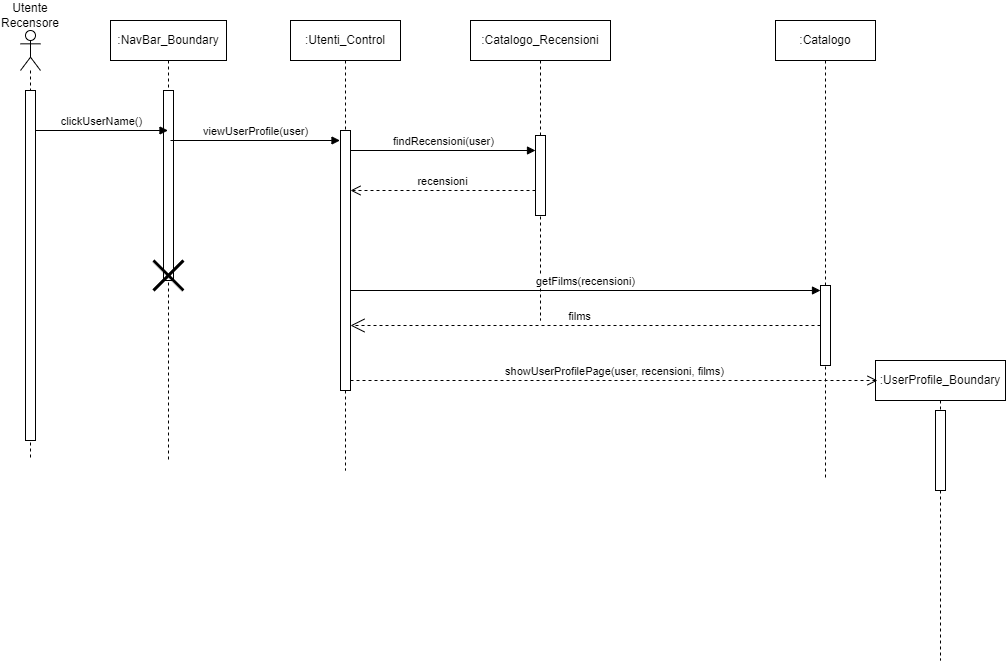

The diagram above was exported from draw.io. Its source (the exported page's mxGraphModel, read from the mxfile embedded in the PNG):
<mxGraphModel dx="1020" dy="496" grid="1" gridSize="10" guides="1" tooltips="1" connect="1" arrows="1" fold="1" page="1" pageScale="1" pageWidth="827" pageHeight="1169" math="0" shadow="0">
  <root>
    <mxCell id="0" />
    <mxCell id="1" parent="0" />
    <mxCell id="bJD-7n71ggJvzxjQHtQu-23" value="" style="shape=umlLifeline;perimeter=lifelinePerimeter;whiteSpace=wrap;html=1;container=1;dropTarget=0;collapsible=0;recursiveResize=0;outlineConnect=0;portConstraint=eastwest;newEdgeStyle={&quot;curved&quot;:0,&quot;rounded&quot;:0};participant=umlActor;" parent="1" vertex="1">
      <mxGeometry x="210" y="730" width="20" height="430" as="geometry" />
    </mxCell>
    <mxCell id="bJD-7n71ggJvzxjQHtQu-24" value="" style="html=1;points=[[0,0,0,0,5],[0,1,0,0,-5],[1,0,0,0,5],[1,1,0,0,-5]];perimeter=orthogonalPerimeter;outlineConnect=0;targetShapes=umlLifeline;portConstraint=eastwest;newEdgeStyle={&quot;curved&quot;:0,&quot;rounded&quot;:0};" parent="bJD-7n71ggJvzxjQHtQu-23" vertex="1">
      <mxGeometry x="5" y="60" width="10" height="350" as="geometry" />
    </mxCell>
    <mxCell id="bJD-7n71ggJvzxjQHtQu-25" value=":NavBar_Boundary" style="shape=umlLifeline;perimeter=lifelinePerimeter;whiteSpace=wrap;html=1;container=1;dropTarget=0;collapsible=0;recursiveResize=0;outlineConnect=0;portConstraint=eastwest;newEdgeStyle={&quot;curved&quot;:0,&quot;rounded&quot;:0};" parent="1" vertex="1">
      <mxGeometry x="300" y="720" width="116" height="440" as="geometry" />
    </mxCell>
    <mxCell id="bJD-7n71ggJvzxjQHtQu-26" value="" style="html=1;points=[[0,0,0,0,5],[0,1,0,0,-5],[1,0,0,0,5],[1,1,0,0,-5]];perimeter=orthogonalPerimeter;outlineConnect=0;targetShapes=umlLifeline;portConstraint=eastwest;newEdgeStyle={&quot;curved&quot;:0,&quot;rounded&quot;:0};" parent="bJD-7n71ggJvzxjQHtQu-25" vertex="1">
      <mxGeometry x="53" y="70" width="10" height="190" as="geometry" />
    </mxCell>
    <mxCell id="bJD-7n71ggJvzxjQHtQu-27" value="" style="shape=umlDestroy;whiteSpace=wrap;html=1;strokeWidth=3;targetShapes=umlLifeline;" parent="bJD-7n71ggJvzxjQHtQu-25" vertex="1">
      <mxGeometry x="43" y="240" width="30" height="30" as="geometry" />
    </mxCell>
    <mxCell id="bJD-7n71ggJvzxjQHtQu-28" value="clickUserName()" style="html=1;verticalAlign=bottom;endArrow=block;curved=0;rounded=0;" parent="1" edge="1">
      <mxGeometry width="80" relative="1" as="geometry">
        <mxPoint x="225" y="830" as="sourcePoint" />
        <mxPoint x="357.5" y="830" as="targetPoint" />
      </mxGeometry>
    </mxCell>
    <mxCell id="bJD-7n71ggJvzxjQHtQu-29" value=":Utenti_Control" style="shape=umlLifeline;perimeter=lifelinePerimeter;whiteSpace=wrap;html=1;container=1;dropTarget=0;collapsible=0;recursiveResize=0;outlineConnect=0;portConstraint=eastwest;newEdgeStyle={&quot;curved&quot;:0,&quot;rounded&quot;:0};" parent="1" vertex="1">
      <mxGeometry x="480" y="720" width="110" height="450" as="geometry" />
    </mxCell>
    <mxCell id="bJD-7n71ggJvzxjQHtQu-30" value="" style="html=1;points=[[0,0,0,0,5],[0,1,0,0,-5],[1,0,0,0,5],[1,1,0,0,-5]];perimeter=orthogonalPerimeter;outlineConnect=0;targetShapes=umlLifeline;portConstraint=eastwest;newEdgeStyle={&quot;curved&quot;:0,&quot;rounded&quot;:0};" parent="bJD-7n71ggJvzxjQHtQu-29" vertex="1">
      <mxGeometry x="50" y="110" width="10" height="260" as="geometry" />
    </mxCell>
    <mxCell id="bJD-7n71ggJvzxjQHtQu-31" value="viewUserProfile(user)" style="html=1;verticalAlign=bottom;endArrow=block;curved=0;rounded=0;" parent="1" edge="1">
      <mxGeometry width="80" relative="1" as="geometry">
        <mxPoint x="360" y="840" as="sourcePoint" />
        <mxPoint x="529.5" y="840" as="targetPoint" />
      </mxGeometry>
    </mxCell>
    <mxCell id="bJD-7n71ggJvzxjQHtQu-32" value=":Catalogo_Recensioni" style="shape=umlLifeline;perimeter=lifelinePerimeter;whiteSpace=wrap;html=1;container=1;dropTarget=0;collapsible=0;recursiveResize=0;outlineConnect=0;portConstraint=eastwest;newEdgeStyle={&quot;curved&quot;:0,&quot;rounded&quot;:0};" parent="1" vertex="1">
      <mxGeometry x="660" y="720" width="140" height="300" as="geometry" />
    </mxCell>
    <mxCell id="bJD-7n71ggJvzxjQHtQu-33" value="" style="html=1;points=[[0,0,0,0,5],[0,1,0,0,-5],[1,0,0,0,5],[1,1,0,0,-5]];perimeter=orthogonalPerimeter;outlineConnect=0;targetShapes=umlLifeline;portConstraint=eastwest;newEdgeStyle={&quot;curved&quot;:0,&quot;rounded&quot;:0};" parent="bJD-7n71ggJvzxjQHtQu-32" vertex="1">
      <mxGeometry x="65" y="115" width="10" height="80" as="geometry" />
    </mxCell>
    <mxCell id="bJD-7n71ggJvzxjQHtQu-34" value="findRecensioni(user)" style="html=1;verticalAlign=bottom;endArrow=block;curved=0;rounded=0;" parent="1" target="bJD-7n71ggJvzxjQHtQu-33" edge="1">
      <mxGeometry width="80" relative="1" as="geometry">
        <mxPoint x="540" y="850" as="sourcePoint" />
        <mxPoint x="610" y="850" as="targetPoint" />
      </mxGeometry>
    </mxCell>
    <mxCell id="bJD-7n71ggJvzxjQHtQu-35" value="recensioni" style="html=1;verticalAlign=bottom;endArrow=open;dashed=1;endSize=8;curved=0;rounded=0;" parent="1" source="bJD-7n71ggJvzxjQHtQu-33" edge="1">
      <mxGeometry relative="1" as="geometry">
        <mxPoint x="705.5" y="890" as="sourcePoint" />
        <mxPoint x="540" y="890" as="targetPoint" />
      </mxGeometry>
    </mxCell>
    <mxCell id="bJD-7n71ggJvzxjQHtQu-38" value="Utente Recensore" style="text;html=1;align=center;verticalAlign=middle;whiteSpace=wrap;rounded=0;" parent="1" vertex="1">
      <mxGeometry x="190" y="700" width="60" height="30" as="geometry" />
    </mxCell>
    <mxCell id="4VQ5M1YdPWV5iCZuIAfd-8" value=":UserProfile_Boundary" style="shape=umlLifeline;perimeter=lifelinePerimeter;whiteSpace=wrap;html=1;container=1;dropTarget=0;collapsible=0;recursiveResize=0;outlineConnect=0;portConstraint=eastwest;newEdgeStyle={&quot;curved&quot;:0,&quot;rounded&quot;:0};" vertex="1" parent="1">
      <mxGeometry x="1065" y="1060" width="130" height="300" as="geometry" />
    </mxCell>
    <mxCell id="4VQ5M1YdPWV5iCZuIAfd-9" value="" style="html=1;points=[[0,0,0,0,5],[0,1,0,0,-5],[1,0,0,0,5],[1,1,0,0,-5]];perimeter=orthogonalPerimeter;outlineConnect=0;targetShapes=umlLifeline;portConstraint=eastwest;newEdgeStyle={&quot;curved&quot;:0,&quot;rounded&quot;:0};" vertex="1" parent="4VQ5M1YdPWV5iCZuIAfd-8">
      <mxGeometry x="60" y="50" width="10" height="80" as="geometry" />
    </mxCell>
    <mxCell id="4VQ5M1YdPWV5iCZuIAfd-10" value="showUserProfilePage(user, recensioni, films)" style="html=1;verticalAlign=bottom;endArrow=open;dashed=1;endSize=8;curved=0;rounded=0;" edge="1" parent="1" source="bJD-7n71ggJvzxjQHtQu-30">
      <mxGeometry relative="1" as="geometry">
        <mxPoint x="530" y="1080" as="sourcePoint" />
        <mxPoint x="1067" y="1080" as="targetPoint" />
      </mxGeometry>
    </mxCell>
    <mxCell id="4VQ5M1YdPWV5iCZuIAfd-11" value=":Catalogo" style="shape=umlLifeline;perimeter=lifelinePerimeter;whiteSpace=wrap;html=1;container=1;dropTarget=0;collapsible=0;recursiveResize=0;outlineConnect=0;portConstraint=eastwest;newEdgeStyle={&quot;curved&quot;:0,&quot;rounded&quot;:0};" vertex="1" parent="1">
      <mxGeometry x="965" y="720" width="100" height="460" as="geometry" />
    </mxCell>
    <mxCell id="4VQ5M1YdPWV5iCZuIAfd-12" value="" style="html=1;points=[[0,0,0,0,5],[0,1,0,0,-5],[1,0,0,0,5],[1,1,0,0,-5]];perimeter=orthogonalPerimeter;outlineConnect=0;targetShapes=umlLifeline;portConstraint=eastwest;newEdgeStyle={&quot;curved&quot;:0,&quot;rounded&quot;:0};" vertex="1" parent="4VQ5M1YdPWV5iCZuIAfd-11">
      <mxGeometry x="45" y="265" width="10" height="80" as="geometry" />
    </mxCell>
    <mxCell id="4VQ5M1YdPWV5iCZuIAfd-13" value="getFilms(recensioni)" style="html=1;verticalAlign=bottom;endArrow=block;curved=0;rounded=0;" edge="1" parent="1" source="bJD-7n71ggJvzxjQHtQu-30">
      <mxGeometry width="80" relative="1" as="geometry">
        <mxPoint x="535" y="990" as="sourcePoint" />
        <mxPoint x="1010" y="990" as="targetPoint" />
      </mxGeometry>
    </mxCell>
    <mxCell id="4VQ5M1YdPWV5iCZuIAfd-14" value="films" style="endArrow=open;endSize=12;dashed=1;html=1;rounded=0;" edge="1" parent="1" source="4VQ5M1YdPWV5iCZuIAfd-12" target="bJD-7n71ggJvzxjQHtQu-30">
      <mxGeometry x="0.0275" y="-9" width="160" relative="1" as="geometry">
        <mxPoint x="1016.5" y="1019" as="sourcePoint" />
        <mxPoint x="537" y="1019" as="targetPoint" />
        <mxPoint as="offset" />
      </mxGeometry>
    </mxCell>
  </root>
</mxGraphModel>